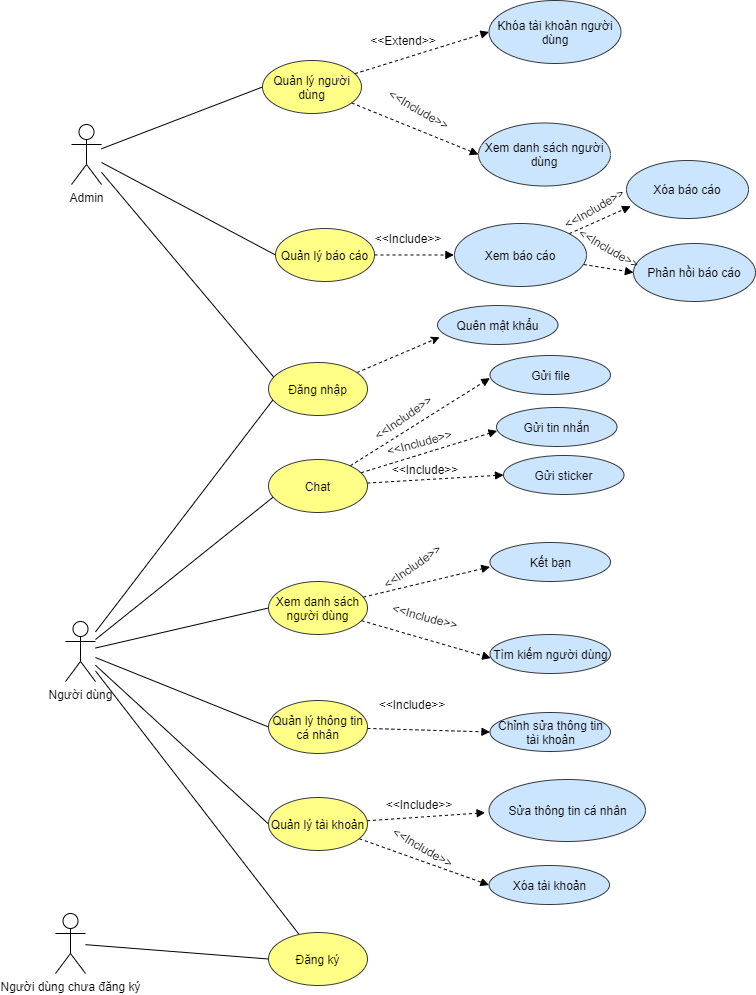

The diagram above was exported from draw.io. Its source (the exported page's mxGraphModel, read from the mxfile embedded in the PNG):
<mxGraphModel dx="994" dy="524" grid="0" gridSize="10" guides="1" tooltips="1" connect="1" arrows="1" fold="1" page="1" pageScale="1" pageWidth="827" pageHeight="1169" math="0" shadow="0">
  <root>
    <mxCell id="0" />
    <mxCell id="1" parent="0" />
    <mxCell id="rSDEaMfjauKcQwQZ0Z_e-24" style="edgeStyle=none;rounded=0;orthogonalLoop=1;jettySize=auto;html=1;entryX=0;entryY=0.5;entryDx=0;entryDy=0;endArrow=none;endFill=0;" parent="1" source="rSDEaMfjauKcQwQZ0Z_e-1" target="rSDEaMfjauKcQwQZ0Z_e-8" edge="1">
      <mxGeometry relative="1" as="geometry" />
    </mxCell>
    <mxCell id="rSDEaMfjauKcQwQZ0Z_e-25" style="edgeStyle=none;rounded=0;orthogonalLoop=1;jettySize=auto;html=1;entryX=0;entryY=0.5;entryDx=0;entryDy=0;endArrow=none;endFill=0;" parent="1" source="rSDEaMfjauKcQwQZ0Z_e-1" target="rSDEaMfjauKcQwQZ0Z_e-10" edge="1">
      <mxGeometry relative="1" as="geometry" />
    </mxCell>
    <mxCell id="rSDEaMfjauKcQwQZ0Z_e-26" style="edgeStyle=none;rounded=0;orthogonalLoop=1;jettySize=auto;html=1;entryX=0.055;entryY=0.279;entryDx=0;entryDy=0;entryPerimeter=0;endArrow=none;endFill=0;" parent="1" source="rSDEaMfjauKcQwQZ0Z_e-1" target="rSDEaMfjauKcQwQZ0Z_e-5" edge="1">
      <mxGeometry relative="1" as="geometry" />
    </mxCell>
    <mxCell id="rSDEaMfjauKcQwQZ0Z_e-1" value="Admin" style="shape=umlActor;verticalLabelPosition=bottom;verticalAlign=top;html=1;outlineConnect=0;" parent="1" vertex="1">
      <mxGeometry x="82" y="160" width="30" height="60" as="geometry" />
    </mxCell>
    <mxCell id="rSDEaMfjauKcQwQZ0Z_e-38" style="edgeStyle=none;rounded=0;orthogonalLoop=1;jettySize=auto;html=1;entryX=0.046;entryY=0.702;entryDx=0;entryDy=0;entryPerimeter=0;endArrow=none;endFill=0;" parent="1" source="rSDEaMfjauKcQwQZ0Z_e-2" target="rSDEaMfjauKcQwQZ0Z_e-5" edge="1">
      <mxGeometry relative="1" as="geometry" />
    </mxCell>
    <mxCell id="rSDEaMfjauKcQwQZ0Z_e-39" style="edgeStyle=none;rounded=0;orthogonalLoop=1;jettySize=auto;html=1;entryX=0.055;entryY=0.698;entryDx=0;entryDy=0;entryPerimeter=0;endArrow=none;endFill=0;" parent="1" source="rSDEaMfjauKcQwQZ0Z_e-2" target="rSDEaMfjauKcQwQZ0Z_e-7" edge="1">
      <mxGeometry relative="1" as="geometry" />
    </mxCell>
    <mxCell id="rSDEaMfjauKcQwQZ0Z_e-40" style="edgeStyle=none;rounded=0;orthogonalLoop=1;jettySize=auto;html=1;entryX=0;entryY=0.5;entryDx=0;entryDy=0;endArrow=none;endFill=0;" parent="1" source="rSDEaMfjauKcQwQZ0Z_e-2" target="rSDEaMfjauKcQwQZ0Z_e-31" edge="1">
      <mxGeometry relative="1" as="geometry" />
    </mxCell>
    <mxCell id="rSDEaMfjauKcQwQZ0Z_e-41" style="edgeStyle=none;rounded=0;orthogonalLoop=1;jettySize=auto;html=1;entryX=0;entryY=0.5;entryDx=0;entryDy=0;endArrow=none;endFill=0;" parent="1" source="rSDEaMfjauKcQwQZ0Z_e-2" target="rSDEaMfjauKcQwQZ0Z_e-6" edge="1">
      <mxGeometry relative="1" as="geometry" />
    </mxCell>
    <mxCell id="rSDEaMfjauKcQwQZ0Z_e-42" style="edgeStyle=none;rounded=0;orthogonalLoop=1;jettySize=auto;html=1;entryX=0;entryY=0.5;entryDx=0;entryDy=0;endArrow=none;endFill=0;" parent="1" source="rSDEaMfjauKcQwQZ0Z_e-2" target="rSDEaMfjauKcQwQZ0Z_e-9" edge="1">
      <mxGeometry relative="1" as="geometry" />
    </mxCell>
    <mxCell id="rSDEaMfjauKcQwQZ0Z_e-43" style="edgeStyle=none;rounded=0;orthogonalLoop=1;jettySize=auto;html=1;endArrow=none;endFill=0;" parent="1" source="rSDEaMfjauKcQwQZ0Z_e-2" target="rSDEaMfjauKcQwQZ0Z_e-11" edge="1">
      <mxGeometry relative="1" as="geometry" />
    </mxCell>
    <mxCell id="rSDEaMfjauKcQwQZ0Z_e-2" value="Người dùng" style="shape=umlActor;verticalLabelPosition=bottom;verticalAlign=top;html=1;outlineConnect=0;" parent="1" vertex="1">
      <mxGeometry x="76" y="657" width="30" height="60" as="geometry" />
    </mxCell>
    <mxCell id="rSDEaMfjauKcQwQZ0Z_e-37" style="edgeStyle=none;rounded=0;orthogonalLoop=1;jettySize=auto;html=1;entryX=0;entryY=0.5;entryDx=0;entryDy=0;endArrow=none;endFill=0;" parent="1" source="rSDEaMfjauKcQwQZ0Z_e-3" target="rSDEaMfjauKcQwQZ0Z_e-11" edge="1">
      <mxGeometry relative="1" as="geometry" />
    </mxCell>
    <mxCell id="rSDEaMfjauKcQwQZ0Z_e-3" value="Người dùng chưa đăng ký" style="shape=umlActor;verticalLabelPosition=bottom;verticalAlign=top;html=1;outlineConnect=0;" parent="1" vertex="1">
      <mxGeometry x="66" y="949" width="30" height="60" as="geometry" />
    </mxCell>
    <mxCell id="HcrICOJ2vbrME-YuQdpw-4" style="rounded=0;orthogonalLoop=1;jettySize=auto;html=1;entryX=0.017;entryY=0.815;entryDx=0;entryDy=0;entryPerimeter=0;dashed=1;" edge="1" parent="1" source="rSDEaMfjauKcQwQZ0Z_e-5" target="HcrICOJ2vbrME-YuQdpw-1">
      <mxGeometry relative="1" as="geometry" />
    </mxCell>
    <mxCell id="rSDEaMfjauKcQwQZ0Z_e-5" value="Đăng nhập" style="ellipse;whiteSpace=wrap;html=1;fillColor=#ffff88;strokeColor=#36393d;" parent="1" vertex="1">
      <mxGeometry x="279" y="398" width="99" height="53" as="geometry" />
    </mxCell>
    <mxCell id="5jJWjrrpwszqvyeSLlf5-12" style="edgeStyle=none;rounded=0;orthogonalLoop=1;jettySize=auto;html=1;entryX=0;entryY=0.5;entryDx=0;entryDy=0;dashed=1;endArrow=block;endFill=1;" parent="1" source="rSDEaMfjauKcQwQZ0Z_e-6" target="rSDEaMfjauKcQwQZ0Z_e-34" edge="1">
      <mxGeometry relative="1" as="geometry" />
    </mxCell>
    <mxCell id="rSDEaMfjauKcQwQZ0Z_e-6" value="Quản lý thông tin cá nhân" style="ellipse;whiteSpace=wrap;html=1;fillColor=#ffff88;strokeColor=#36393d;" parent="1" vertex="1">
      <mxGeometry x="279" y="736" width="99" height="53" as="geometry" />
    </mxCell>
    <mxCell id="5jJWjrrpwszqvyeSLlf5-4" style="rounded=0;orthogonalLoop=1;jettySize=auto;html=1;endArrow=block;endFill=1;dashed=1;entryX=0;entryY=0.5;entryDx=0;entryDy=0;" parent="1" source="rSDEaMfjauKcQwQZ0Z_e-7" target="5jJWjrrpwszqvyeSLlf5-3" edge="1">
      <mxGeometry relative="1" as="geometry">
        <mxPoint x="497.20001220703125" y="513.6000061035156" as="targetPoint" />
      </mxGeometry>
    </mxCell>
    <mxCell id="5jJWjrrpwszqvyeSLlf5-5" style="edgeStyle=none;rounded=0;orthogonalLoop=1;jettySize=auto;html=1;entryX=0.005;entryY=0.6;entryDx=0;entryDy=0;entryPerimeter=0;dashed=1;endArrow=block;endFill=1;" parent="1" source="rSDEaMfjauKcQwQZ0Z_e-7" target="5jJWjrrpwszqvyeSLlf5-2" edge="1">
      <mxGeometry relative="1" as="geometry" />
    </mxCell>
    <mxCell id="5jJWjrrpwszqvyeSLlf5-6" style="edgeStyle=none;rounded=0;orthogonalLoop=1;jettySize=auto;html=1;dashed=1;endArrow=block;endFill=1;" parent="1" source="rSDEaMfjauKcQwQZ0Z_e-7" edge="1">
      <mxGeometry relative="1" as="geometry">
        <mxPoint x="500.4000244140625" y="413.6000061035156" as="targetPoint" />
      </mxGeometry>
    </mxCell>
    <mxCell id="rSDEaMfjauKcQwQZ0Z_e-7" value="Chat" style="ellipse;whiteSpace=wrap;html=1;fillColor=#ffff88;strokeColor=#36393d;" parent="1" vertex="1">
      <mxGeometry x="279" y="495" width="99" height="53" as="geometry" />
    </mxCell>
    <mxCell id="5jJWjrrpwszqvyeSLlf5-15" style="edgeStyle=none;rounded=0;orthogonalLoop=1;jettySize=auto;html=1;entryX=0;entryY=0.5;entryDx=0;entryDy=0;dashed=1;endArrow=block;endFill=1;" parent="1" source="rSDEaMfjauKcQwQZ0Z_e-8" target="rSDEaMfjauKcQwQZ0Z_e-13" edge="1">
      <mxGeometry relative="1" as="geometry" />
    </mxCell>
    <mxCell id="5jJWjrrpwszqvyeSLlf5-16" style="edgeStyle=none;rounded=0;orthogonalLoop=1;jettySize=auto;html=1;entryX=0;entryY=0.5;entryDx=0;entryDy=0;dashed=1;endArrow=block;endFill=1;" parent="1" source="rSDEaMfjauKcQwQZ0Z_e-8" target="rSDEaMfjauKcQwQZ0Z_e-14" edge="1">
      <mxGeometry relative="1" as="geometry" />
    </mxCell>
    <mxCell id="rSDEaMfjauKcQwQZ0Z_e-8" value="Quản lý người dùng" style="ellipse;whiteSpace=wrap;html=1;fillColor=#ffff88;strokeColor=#36393d;" parent="1" vertex="1">
      <mxGeometry x="273" y="96" width="99" height="53" as="geometry" />
    </mxCell>
    <mxCell id="5jJWjrrpwszqvyeSLlf5-13" style="edgeStyle=none;rounded=0;orthogonalLoop=1;jettySize=auto;html=1;entryX=0;entryY=0.5;entryDx=0;entryDy=0;dashed=1;endArrow=block;endFill=1;" parent="1" source="rSDEaMfjauKcQwQZ0Z_e-9" target="rSDEaMfjauKcQwQZ0Z_e-36" edge="1">
      <mxGeometry relative="1" as="geometry" />
    </mxCell>
    <mxCell id="5jJWjrrpwszqvyeSLlf5-24" style="edgeStyle=none;rounded=0;orthogonalLoop=1;jettySize=auto;html=1;dashed=1;endArrow=block;endFill=1;" parent="1" source="rSDEaMfjauKcQwQZ0Z_e-9" edge="1">
      <mxGeometry relative="1" as="geometry">
        <mxPoint x="495.60003662109375" y="848.199951171875" as="targetPoint" />
      </mxGeometry>
    </mxCell>
    <mxCell id="rSDEaMfjauKcQwQZ0Z_e-9" value="Quản lý tài khoản" style="ellipse;whiteSpace=wrap;html=1;fillColor=#ffff88;strokeColor=#36393d;" parent="1" vertex="1">
      <mxGeometry x="279" y="833" width="99" height="53" as="geometry" />
    </mxCell>
    <mxCell id="5jJWjrrpwszqvyeSLlf5-30" style="edgeStyle=none;rounded=0;orthogonalLoop=1;jettySize=auto;html=1;dashed=1;endArrow=block;endFill=1;" parent="1" source="rSDEaMfjauKcQwQZ0Z_e-10" edge="1">
      <mxGeometry relative="1" as="geometry">
        <mxPoint x="464.4000244140625" y="290.5" as="targetPoint" />
      </mxGeometry>
    </mxCell>
    <mxCell id="rSDEaMfjauKcQwQZ0Z_e-10" value="Quản lý báo cáo" style="ellipse;whiteSpace=wrap;html=1;fillColor=#ffff88;strokeColor=#36393d;" parent="1" vertex="1">
      <mxGeometry x="286" y="264" width="99" height="53" as="geometry" />
    </mxCell>
    <mxCell id="rSDEaMfjauKcQwQZ0Z_e-11" value="Đăng ký" style="ellipse;whiteSpace=wrap;html=1;fillColor=#ffff88;strokeColor=#36393d;" parent="1" vertex="1">
      <mxGeometry x="279" y="968" width="99" height="53" as="geometry" />
    </mxCell>
    <mxCell id="rSDEaMfjauKcQwQZ0Z_e-13" value="Khóa tài khoản người dùng" style="ellipse;whiteSpace=wrap;html=1;fillColor=#cce5ff;strokeColor=#36393d;" parent="1" vertex="1">
      <mxGeometry x="499.5" y="36" width="132" height="63" as="geometry" />
    </mxCell>
    <mxCell id="rSDEaMfjauKcQwQZ0Z_e-14" value="Xem danh sách người dùng" style="ellipse;whiteSpace=wrap;html=1;fillColor=#cce5ff;strokeColor=#36393d;" parent="1" vertex="1">
      <mxGeometry x="489" y="158.5" width="132" height="63" as="geometry" />
    </mxCell>
    <mxCell id="5jJWjrrpwszqvyeSLlf5-10" style="edgeStyle=none;rounded=0;orthogonalLoop=1;jettySize=auto;html=1;dashed=1;endArrow=block;endFill=1;" parent="1" source="rSDEaMfjauKcQwQZ0Z_e-31" edge="1">
      <mxGeometry relative="1" as="geometry">
        <mxPoint x="500.4000244140625" y="602.4000549316406" as="targetPoint" />
      </mxGeometry>
    </mxCell>
    <mxCell id="5jJWjrrpwszqvyeSLlf5-11" style="edgeStyle=none;rounded=0;orthogonalLoop=1;jettySize=auto;html=1;entryX=0.006;entryY=0.605;entryDx=0;entryDy=0;entryPerimeter=0;dashed=1;endArrow=block;endFill=1;" parent="1" source="rSDEaMfjauKcQwQZ0Z_e-31" target="rSDEaMfjauKcQwQZ0Z_e-33" edge="1">
      <mxGeometry relative="1" as="geometry" />
    </mxCell>
    <mxCell id="rSDEaMfjauKcQwQZ0Z_e-31" value="Xem danh sách người dùng" style="ellipse;whiteSpace=wrap;html=1;fillColor=#ffff88;strokeColor=#36393d;" parent="1" vertex="1">
      <mxGeometry x="279" y="617" width="99" height="53" as="geometry" />
    </mxCell>
    <mxCell id="rSDEaMfjauKcQwQZ0Z_e-32" value="Kết bạn" style="ellipse;whiteSpace=wrap;html=1;fillColor=#cce5ff;strokeColor=#36393d;" parent="1" vertex="1">
      <mxGeometry x="500.5" y="578" width="120.5" height="39" as="geometry" />
    </mxCell>
    <mxCell id="rSDEaMfjauKcQwQZ0Z_e-33" value="Tìm kiếm người dùng" style="ellipse;whiteSpace=wrap;html=1;fillColor=#cce5ff;strokeColor=#36393d;" parent="1" vertex="1">
      <mxGeometry x="500.5" y="670" width="120.5" height="39" as="geometry" />
    </mxCell>
    <mxCell id="rSDEaMfjauKcQwQZ0Z_e-34" value="Chỉnh sửa thông tin tài khoản" style="ellipse;whiteSpace=wrap;html=1;fillColor=#cce5ff;strokeColor=#36393d;" parent="1" vertex="1">
      <mxGeometry x="500.5" y="748" width="120.5" height="39" as="geometry" />
    </mxCell>
    <mxCell id="rSDEaMfjauKcQwQZ0Z_e-35" value="Sửa thông tin cá nhân" style="ellipse;whiteSpace=wrap;html=1;fillColor=#cce5ff;strokeColor=#36393d;" parent="1" vertex="1">
      <mxGeometry x="499.5" y="815" width="156.5" height="62" as="geometry" />
    </mxCell>
    <mxCell id="rSDEaMfjauKcQwQZ0Z_e-36" value="Xóa tài khoản" style="ellipse;whiteSpace=wrap;html=1;fillColor=#cce5ff;strokeColor=#36393d;" parent="1" vertex="1">
      <mxGeometry x="499.5" y="901" width="120.5" height="39" as="geometry" />
    </mxCell>
    <mxCell id="5jJWjrrpwszqvyeSLlf5-1" value="&lt;font style=&quot;vertical-align: inherit&quot;&gt;&lt;font style=&quot;vertical-align: inherit&quot;&gt;Gửi file&lt;/font&gt;&lt;/font&gt;" style="ellipse;whiteSpace=wrap;html=1;fillColor=#cce5ff;strokeColor=#36393d;" parent="1" vertex="1">
      <mxGeometry x="500.5" y="391" width="120.5" height="39" as="geometry" />
    </mxCell>
    <mxCell id="5jJWjrrpwszqvyeSLlf5-2" value="&lt;font style=&quot;vertical-align: inherit&quot;&gt;&lt;font style=&quot;vertical-align: inherit&quot;&gt;&lt;font style=&quot;vertical-align: inherit&quot;&gt;&lt;font style=&quot;vertical-align: inherit&quot;&gt;Gửi tin nhắn&lt;/font&gt;&lt;/font&gt;&lt;/font&gt;&lt;/font&gt;" style="ellipse;whiteSpace=wrap;html=1;fillColor=#cce5ff;strokeColor=#36393d;" parent="1" vertex="1">
      <mxGeometry x="507" y="443" width="120.5" height="39" as="geometry" />
    </mxCell>
    <mxCell id="5jJWjrrpwszqvyeSLlf5-3" value="&lt;font style=&quot;vertical-align: inherit&quot;&gt;&lt;font style=&quot;vertical-align: inherit&quot;&gt;&lt;font style=&quot;vertical-align: inherit&quot;&gt;&lt;font style=&quot;vertical-align: inherit&quot;&gt;&lt;font style=&quot;vertical-align: inherit&quot;&gt;&lt;font style=&quot;vertical-align: inherit&quot;&gt;Gửi sticker&lt;/font&gt;&lt;/font&gt;&lt;/font&gt;&lt;/font&gt;&lt;/font&gt;&lt;/font&gt;" style="ellipse;whiteSpace=wrap;html=1;fillColor=#cce5ff;strokeColor=#36393d;" parent="1" vertex="1">
      <mxGeometry x="514" y="491" width="120.5" height="39" as="geometry" />
    </mxCell>
    <mxCell id="5jJWjrrpwszqvyeSLlf5-7" value="&amp;lt;&amp;lt;Include&amp;gt;&amp;gt;" style="text;html=1;strokeColor=none;fillColor=none;align=center;verticalAlign=middle;whiteSpace=wrap;rounded=0;rotation=-35;" parent="1" vertex="1">
      <mxGeometry x="394" y="443" width="40" height="20" as="geometry" />
    </mxCell>
    <mxCell id="5jJWjrrpwszqvyeSLlf5-8" value="&amp;lt;&amp;lt;Include&amp;gt;&amp;gt;" style="text;html=1;strokeColor=none;fillColor=none;align=center;verticalAlign=middle;whiteSpace=wrap;rounded=0;rotation=-15;" parent="1" vertex="1">
      <mxGeometry x="410" y="460" width="40" height="35" as="geometry" />
    </mxCell>
    <mxCell id="5jJWjrrpwszqvyeSLlf5-9" value="&amp;lt;&amp;lt;Include&amp;gt;&amp;gt;" style="text;html=1;strokeColor=none;fillColor=none;align=center;verticalAlign=middle;whiteSpace=wrap;rounded=0;rotation=0;" parent="1" vertex="1">
      <mxGeometry x="416" y="495" width="40" height="20" as="geometry" />
    </mxCell>
    <mxCell id="5jJWjrrpwszqvyeSLlf5-17" value="&amp;lt;&amp;lt;Include&amp;gt;&amp;gt;" style="text;html=1;strokeColor=none;fillColor=none;align=center;verticalAlign=middle;whiteSpace=wrap;rounded=0;rotation=30;" parent="1" vertex="1">
      <mxGeometry x="414" y="873" width="40" height="20" as="geometry" />
    </mxCell>
    <mxCell id="5jJWjrrpwszqvyeSLlf5-19" value="&amp;lt;&amp;lt;Extend&amp;gt;&amp;gt;" style="text;html=1;strokeColor=none;fillColor=none;align=center;verticalAlign=middle;whiteSpace=wrap;rounded=0;rotation=0;" parent="1" vertex="1">
      <mxGeometry x="394" y="66" width="40" height="20" as="geometry" />
    </mxCell>
    <mxCell id="5jJWjrrpwszqvyeSLlf5-20" value="&amp;lt;&amp;lt;Include&amp;gt;&amp;gt;" style="text;html=1;strokeColor=none;fillColor=none;align=center;verticalAlign=middle;whiteSpace=wrap;rounded=0;rotation=30;" parent="1" vertex="1">
      <mxGeometry x="410" y="135" width="40" height="20" as="geometry" />
    </mxCell>
    <mxCell id="5jJWjrrpwszqvyeSLlf5-21" value="&amp;lt;&amp;lt;Include&amp;gt;&amp;gt;" style="text;html=1;strokeColor=none;fillColor=none;align=center;verticalAlign=middle;whiteSpace=wrap;rounded=0;rotation=-35;" parent="1" vertex="1">
      <mxGeometry x="403" y="592" width="40" height="20" as="geometry" />
    </mxCell>
    <mxCell id="5jJWjrrpwszqvyeSLlf5-22" value="&amp;lt;&amp;lt;Include&amp;gt;&amp;gt;" style="text;html=1;strokeColor=none;fillColor=none;align=center;verticalAlign=middle;whiteSpace=wrap;rounded=0;rotation=15;" parent="1" vertex="1">
      <mxGeometry x="416" y="642" width="40" height="20" as="geometry" />
    </mxCell>
    <mxCell id="5jJWjrrpwszqvyeSLlf5-23" value="&amp;lt;&amp;lt;Include&amp;gt;&amp;gt;" style="text;html=1;strokeColor=none;fillColor=none;align=center;verticalAlign=middle;whiteSpace=wrap;rounded=0;rotation=0;" parent="1" vertex="1">
      <mxGeometry x="403" y="730" width="40" height="20" as="geometry" />
    </mxCell>
    <mxCell id="5jJWjrrpwszqvyeSLlf5-25" value="&amp;lt;&amp;lt;Include&amp;gt;&amp;gt;" style="text;html=1;strokeColor=none;fillColor=none;align=center;verticalAlign=middle;whiteSpace=wrap;rounded=0;rotation=0;" parent="1" vertex="1">
      <mxGeometry x="410" y="830" width="40" height="20" as="geometry" />
    </mxCell>
    <mxCell id="5jJWjrrpwszqvyeSLlf5-32" style="edgeStyle=none;rounded=0;orthogonalLoop=1;jettySize=auto;html=1;entryX=0.034;entryY=0.79;entryDx=0;entryDy=0;entryPerimeter=0;dashed=1;endArrow=block;endFill=1;" parent="1" source="5jJWjrrpwszqvyeSLlf5-27" target="5jJWjrrpwszqvyeSLlf5-28" edge="1">
      <mxGeometry relative="1" as="geometry" />
    </mxCell>
    <mxCell id="5jJWjrrpwszqvyeSLlf5-33" style="edgeStyle=none;rounded=0;orthogonalLoop=1;jettySize=auto;html=1;entryX=0;entryY=0.5;entryDx=0;entryDy=0;dashed=1;endArrow=block;endFill=1;" parent="1" source="5jJWjrrpwszqvyeSLlf5-27" target="5jJWjrrpwszqvyeSLlf5-29" edge="1">
      <mxGeometry relative="1" as="geometry" />
    </mxCell>
    <mxCell id="5jJWjrrpwszqvyeSLlf5-27" value="Xem báo cáo" style="ellipse;whiteSpace=wrap;html=1;fillColor=#cce5ff;strokeColor=#36393d;" parent="1" vertex="1">
      <mxGeometry x="465" y="259" width="132" height="63" as="geometry" />
    </mxCell>
    <mxCell id="5jJWjrrpwszqvyeSLlf5-28" value="Xóa báo cáo" style="ellipse;whiteSpace=wrap;html=1;fillColor=#cce5ff;strokeColor=#36393d;" parent="1" vertex="1">
      <mxGeometry x="637" y="196" width="122" height="58" as="geometry" />
    </mxCell>
    <mxCell id="5jJWjrrpwszqvyeSLlf5-29" value="Phản hồi báo cáo" style="ellipse;whiteSpace=wrap;html=1;fillColor=#cce5ff;strokeColor=#36393d;" parent="1" vertex="1">
      <mxGeometry x="644" y="279" width="122" height="58" as="geometry" />
    </mxCell>
    <mxCell id="5jJWjrrpwszqvyeSLlf5-34" value="&amp;lt;&amp;lt;Include&amp;gt;&amp;gt;" style="text;html=1;strokeColor=none;fillColor=none;align=center;verticalAlign=middle;whiteSpace=wrap;rounded=0;rotation=0;" parent="1" vertex="1">
      <mxGeometry x="399" y="264" width="40" height="20" as="geometry" />
    </mxCell>
    <mxCell id="5jJWjrrpwszqvyeSLlf5-35" value="&amp;lt;&amp;lt;Include&amp;gt;&amp;gt;" style="text;html=1;strokeColor=none;fillColor=none;align=center;verticalAlign=middle;whiteSpace=wrap;rounded=0;rotation=30;" parent="1" vertex="1">
      <mxGeometry x="600" y="274" width="40" height="20" as="geometry" />
    </mxCell>
    <mxCell id="5jJWjrrpwszqvyeSLlf5-36" value="&amp;lt;&amp;lt;Include&amp;gt;&amp;gt;" style="text;html=1;strokeColor=none;fillColor=none;align=center;verticalAlign=middle;whiteSpace=wrap;rounded=0;rotation=-30;" parent="1" vertex="1">
      <mxGeometry x="585" y="234" width="40" height="20" as="geometry" />
    </mxCell>
    <mxCell id="HcrICOJ2vbrME-YuQdpw-1" value="&lt;font style=&quot;vertical-align: inherit&quot;&gt;&lt;font style=&quot;vertical-align: inherit&quot;&gt;Quên mật khẩu&lt;/font&gt;&lt;/font&gt;" style="ellipse;whiteSpace=wrap;html=1;fillColor=#cce5ff;strokeColor=#36393d;" vertex="1" parent="1">
      <mxGeometry x="448" y="341" width="120.5" height="39" as="geometry" />
    </mxCell>
  </root>
</mxGraphModel>